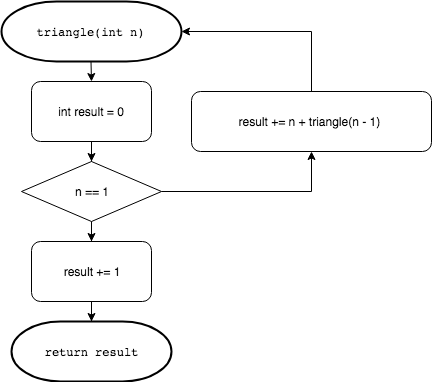

The diagram above was exported from draw.io. Its source (the exported page's mxGraphModel, read from the mxfile embedded in the PNG):
<mxGraphModel dx="876" dy="462" grid="1" gridSize="10" guides="1" tooltips="1" connect="1" arrows="1" fold="1" page="1" pageScale="1" pageWidth="827" pageHeight="1169" math="0" shadow="0">
  <root>
    <mxCell id="0" />
    <mxCell id="1" parent="0" />
    <mxCell id="2AUY-6nlmUeONZyViYe8-4" value="" style="edgeStyle=orthogonalEdgeStyle;rounded=0;html=1;jettySize=auto;orthogonalLoop=1;entryX=0.5;entryY=0;" edge="1" parent="1" target="2AUY-6nlmUeONZyViYe8-34">
      <mxGeometry relative="1" as="geometry">
        <mxPoint x="299.5" y="100" as="sourcePoint" />
        <mxPoint x="299.5" y="150" as="targetPoint" />
      </mxGeometry>
    </mxCell>
    <mxCell id="2AUY-6nlmUeONZyViYe8-7" value="&lt;pre&gt;triangle(int n)&lt;/pre&gt;" style="strokeWidth=2;html=1;shape=mxgraph.flowchart.terminator;whiteSpace=wrap;" vertex="1" parent="1">
      <mxGeometry x="210" y="40" width="180" height="60" as="geometry" />
    </mxCell>
    <mxCell id="2AUY-6nlmUeONZyViYe8-11" value="&lt;pre&gt;&lt;span&gt;return result&lt;/span&gt;&lt;/pre&gt;" style="strokeWidth=2;html=1;shape=mxgraph.flowchart.terminator;whiteSpace=wrap;" vertex="1" parent="1">
      <mxGeometry x="220" y="360" width="160" height="60" as="geometry" />
    </mxCell>
    <mxCell id="2AUY-6nlmUeONZyViYe8-33" style="edgeStyle=orthogonalEdgeStyle;rounded=0;html=1;exitX=1;exitY=0.5;entryX=0.5;entryY=1;jettySize=auto;orthogonalLoop=1;" edge="1" parent="1" source="2AUY-6nlmUeONZyViYe8-23" target="2AUY-6nlmUeONZyViYe8-26">
      <mxGeometry relative="1" as="geometry" />
    </mxCell>
    <mxCell id="2AUY-6nlmUeONZyViYe8-37" value="" style="edgeStyle=orthogonalEdgeStyle;rounded=0;html=1;jettySize=auto;orthogonalLoop=1;" edge="1" parent="1" source="2AUY-6nlmUeONZyViYe8-23">
      <mxGeometry relative="1" as="geometry">
        <mxPoint x="300" y="280" as="targetPoint" />
      </mxGeometry>
    </mxCell>
    <mxCell id="2AUY-6nlmUeONZyViYe8-23" value="n == 1" style="rhombus;whiteSpace=wrap;html=1;" vertex="1" parent="1">
      <mxGeometry x="230" y="200" width="140" height="60" as="geometry" />
    </mxCell>
    <mxCell id="2AUY-6nlmUeONZyViYe8-32" style="edgeStyle=orthogonalEdgeStyle;rounded=0;html=1;exitX=0.25;exitY=0;jettySize=auto;orthogonalLoop=1;" edge="1" parent="1" source="2AUY-6nlmUeONZyViYe8-26" target="2AUY-6nlmUeONZyViYe8-7">
      <mxGeometry relative="1" as="geometry">
        <Array as="points">
          <mxPoint x="520" y="130" />
          <mxPoint x="520" y="70" />
        </Array>
      </mxGeometry>
    </mxCell>
    <mxCell id="2AUY-6nlmUeONZyViYe8-26" value="result +=&amp;nbsp;&lt;span&gt;n + triangle(n - &lt;/span&gt;&lt;span&gt;1&lt;/span&gt;&lt;span&gt;)&lt;/span&gt;&lt;span&gt;&amp;nbsp;&lt;/span&gt;&lt;br&gt;" style="rounded=1;whiteSpace=wrap;html=1;" vertex="1" parent="1">
      <mxGeometry x="400" y="130" width="240" height="60" as="geometry" />
    </mxCell>
    <mxCell id="2AUY-6nlmUeONZyViYe8-35" value="" style="edgeStyle=orthogonalEdgeStyle;rounded=0;html=1;jettySize=auto;orthogonalLoop=1;" edge="1" parent="1" source="2AUY-6nlmUeONZyViYe8-34">
      <mxGeometry relative="1" as="geometry">
        <mxPoint x="300" y="200" as="targetPoint" />
      </mxGeometry>
    </mxCell>
    <mxCell id="2AUY-6nlmUeONZyViYe8-34" value="int result = 0" style="rounded=1;whiteSpace=wrap;html=1;" vertex="1" parent="1">
      <mxGeometry x="240" y="120" width="120" height="60" as="geometry" />
    </mxCell>
    <mxCell id="2AUY-6nlmUeONZyViYe8-40" value="" style="edgeStyle=orthogonalEdgeStyle;rounded=0;html=1;jettySize=auto;orthogonalLoop=1;" edge="1" parent="1" source="2AUY-6nlmUeONZyViYe8-38">
      <mxGeometry relative="1" as="geometry">
        <mxPoint x="300" y="360" as="targetPoint" />
      </mxGeometry>
    </mxCell>
    <mxCell id="2AUY-6nlmUeONZyViYe8-38" value="result += 1" style="rounded=1;whiteSpace=wrap;html=1;" vertex="1" parent="1">
      <mxGeometry x="240" y="280" width="120" height="60" as="geometry" />
    </mxCell>
  </root>
</mxGraphModel>